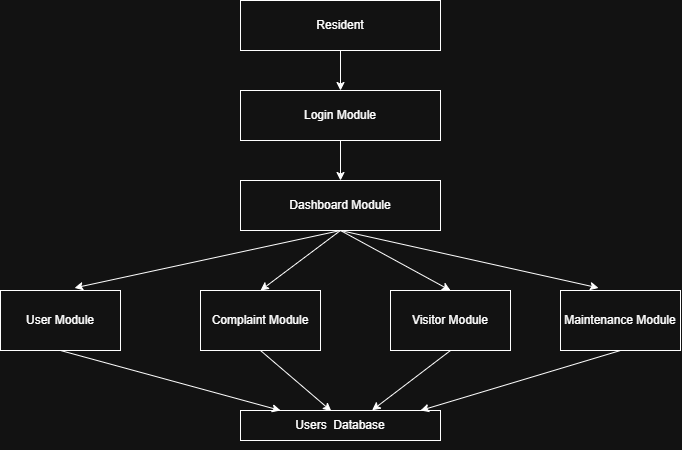

The diagram above was exported from draw.io. Its source (the exported page's mxGraphModel, read from the mxfile embedded in the PNG):
<mxGraphModel dx="1030" dy="562" grid="1" gridSize="10" guides="1" tooltips="1" connect="1" arrows="1" fold="1" page="1" pageScale="1" pageWidth="827" pageHeight="1169" math="0" shadow="0">
  <root>
    <mxCell id="0" />
    <mxCell id="1" parent="0" />
    <mxCell id="3-JJXDglcfjVDqoRE20L-25" edge="1" parent="1" source="3-JJXDglcfjVDqoRE20L-4" style="edgeStyle=orthogonalEdgeStyle;rounded=0;orthogonalLoop=1;jettySize=auto;html=1;exitX=0.5;exitY=1;exitDx=0;exitDy=0;entryX=0.5;entryY=0;entryDx=0;entryDy=0;" target="3-JJXDglcfjVDqoRE20L-6">
      <mxGeometry relative="1" as="geometry" />
    </mxCell>
    <mxCell id="3-JJXDglcfjVDqoRE20L-4" parent="1" style="rounded=0;whiteSpace=wrap;html=1;" value="Resident" vertex="1">
      <mxGeometry height="50" width="200" x="320" y="100" as="geometry" />
    </mxCell>
    <mxCell id="3-JJXDglcfjVDqoRE20L-26" edge="1" parent="1" source="3-JJXDglcfjVDqoRE20L-6" style="edgeStyle=orthogonalEdgeStyle;rounded=0;orthogonalLoop=1;jettySize=auto;html=1;exitX=0.5;exitY=1;exitDx=0;exitDy=0;entryX=0.5;entryY=0;entryDx=0;entryDy=0;" target="3-JJXDglcfjVDqoRE20L-7">
      <mxGeometry relative="1" as="geometry" />
    </mxCell>
    <mxCell id="3-JJXDglcfjVDqoRE20L-6" parent="1" style="rounded=0;whiteSpace=wrap;html=1;" value="Login Module" vertex="1">
      <mxGeometry height="50" width="200" x="320" y="190" as="geometry" />
    </mxCell>
    <mxCell id="3-JJXDglcfjVDqoRE20L-39" edge="1" parent="1" source="3-JJXDglcfjVDqoRE20L-7" style="edgeStyle=none;rounded=0;orthogonalLoop=1;jettySize=auto;html=1;exitX=0.5;exitY=1;exitDx=0;exitDy=0;entryX=0.5;entryY=0;entryDx=0;entryDy=0;" target="3-JJXDglcfjVDqoRE20L-30">
      <mxGeometry relative="1" as="geometry">
        <mxPoint x="350" y="380" as="targetPoint" />
      </mxGeometry>
    </mxCell>
    <mxCell id="3-JJXDglcfjVDqoRE20L-40" edge="1" parent="1" source="3-JJXDglcfjVDqoRE20L-7" style="edgeStyle=none;rounded=0;orthogonalLoop=1;jettySize=auto;html=1;exitX=0.5;exitY=1;exitDx=0;exitDy=0;entryX=0.5;entryY=0;entryDx=0;entryDy=0;" target="3-JJXDglcfjVDqoRE20L-29">
      <mxGeometry relative="1" as="geometry">
        <mxPoint x="510" y="380" as="targetPoint" />
      </mxGeometry>
    </mxCell>
    <mxCell id="3-JJXDglcfjVDqoRE20L-7" parent="1" style="rounded=0;whiteSpace=wrap;html=1;" value="Dashboard Module" vertex="1">
      <mxGeometry height="50" width="200" x="320" y="280" as="geometry" />
    </mxCell>
    <mxCell id="3-JJXDglcfjVDqoRE20L-8" parent="1" style="rounded=0;whiteSpace=wrap;html=1;" value="Users&amp;nbsp; Database" vertex="1">
      <mxGeometry height="30" width="200" x="320" y="510" as="geometry" />
    </mxCell>
    <mxCell id="3-JJXDglcfjVDqoRE20L-9" edge="1" parent="1" source="3-JJXDglcfjVDqoRE20L-8" style="edgeStyle=orthogonalEdgeStyle;rounded=0;orthogonalLoop=1;jettySize=auto;html=1;innerLoopWaypoints=1;exitX=0.5;exitY=1;exitDx=0;exitDy=0;" target="3-JJXDglcfjVDqoRE20L-8">
      <mxGeometry relative="1" as="geometry" />
    </mxCell>
    <mxCell id="3-JJXDglcfjVDqoRE20L-28" parent="1" style="rounded=0;whiteSpace=wrap;html=1;" value="User Module" vertex="1">
      <mxGeometry height="60" width="120" x="80" y="390" as="geometry" />
    </mxCell>
    <mxCell id="3-JJXDglcfjVDqoRE20L-29" parent="1" style="rounded=0;whiteSpace=wrap;html=1;" value="Visitor Module" vertex="1">
      <mxGeometry height="60" width="120" x="470" y="390" as="geometry" />
    </mxCell>
    <mxCell id="3-JJXDglcfjVDqoRE20L-30" parent="1" style="rounded=0;whiteSpace=wrap;html=1;" value="Complaint Module" vertex="1">
      <mxGeometry height="60" width="120" x="280" y="390" as="geometry" />
    </mxCell>
    <mxCell id="3-JJXDglcfjVDqoRE20L-32" parent="1" style="rounded=0;whiteSpace=wrap;html=1;" value="Maintenance Module" vertex="1">
      <mxGeometry height="60" width="120" x="640" y="390" as="geometry" />
    </mxCell>
    <mxCell id="3-JJXDglcfjVDqoRE20L-41" edge="1" parent="1" source="3-JJXDglcfjVDqoRE20L-7" style="edgeStyle=none;rounded=0;orthogonalLoop=1;jettySize=auto;html=1;exitX=0.5;exitY=1;exitDx=0;exitDy=0;entryX=0.617;entryY=-0.043;entryDx=0;entryDy=0;entryPerimeter=0;" target="3-JJXDglcfjVDqoRE20L-28">
      <mxGeometry relative="1" as="geometry" />
    </mxCell>
    <mxCell id="3-JJXDglcfjVDqoRE20L-42" edge="1" parent="1" source="3-JJXDglcfjVDqoRE20L-7" style="edgeStyle=none;rounded=0;orthogonalLoop=1;jettySize=auto;html=1;exitX=0.5;exitY=1;exitDx=0;exitDy=0;entryX=0.317;entryY=-0.043;entryDx=0;entryDy=0;entryPerimeter=0;" target="3-JJXDglcfjVDqoRE20L-32">
      <mxGeometry relative="1" as="geometry" />
    </mxCell>
    <mxCell id="3-JJXDglcfjVDqoRE20L-43" edge="1" parent="1" source="3-JJXDglcfjVDqoRE20L-30" style="edgeStyle=none;rounded=0;orthogonalLoop=1;jettySize=auto;html=1;exitX=0.5;exitY=1;exitDx=0;exitDy=0;entryX=0.454;entryY=0.02;entryDx=0;entryDy=0;entryPerimeter=0;" target="3-JJXDglcfjVDqoRE20L-8">
      <mxGeometry relative="1" as="geometry" />
    </mxCell>
    <mxCell id="3-JJXDglcfjVDqoRE20L-44" edge="1" parent="1" source="3-JJXDglcfjVDqoRE20L-29" style="edgeStyle=none;rounded=0;orthogonalLoop=1;jettySize=auto;html=1;exitX=0.5;exitY=1;exitDx=0;exitDy=0;entryX=0.658;entryY=-0.007;entryDx=0;entryDy=0;entryPerimeter=0;" target="3-JJXDglcfjVDqoRE20L-8">
      <mxGeometry relative="1" as="geometry" />
    </mxCell>
    <mxCell id="3-JJXDglcfjVDqoRE20L-45" edge="1" parent="1" source="3-JJXDglcfjVDqoRE20L-28" style="edgeStyle=none;rounded=0;orthogonalLoop=1;jettySize=auto;html=1;exitX=0.5;exitY=1;exitDx=0;exitDy=0;entryX=0.2;entryY=0;entryDx=0;entryDy=0;entryPerimeter=0;" target="3-JJXDglcfjVDqoRE20L-8">
      <mxGeometry relative="1" as="geometry" />
    </mxCell>
    <mxCell id="3-JJXDglcfjVDqoRE20L-46" edge="1" parent="1" source="3-JJXDglcfjVDqoRE20L-32" style="edgeStyle=none;rounded=0;orthogonalLoop=1;jettySize=auto;html=1;exitX=0.5;exitY=1;exitDx=0;exitDy=0;entryX=0.9;entryY=0;entryDx=0;entryDy=0;entryPerimeter=0;" target="3-JJXDglcfjVDqoRE20L-8">
      <mxGeometry relative="1" as="geometry" />
    </mxCell>
  </root>
</mxGraphModel>